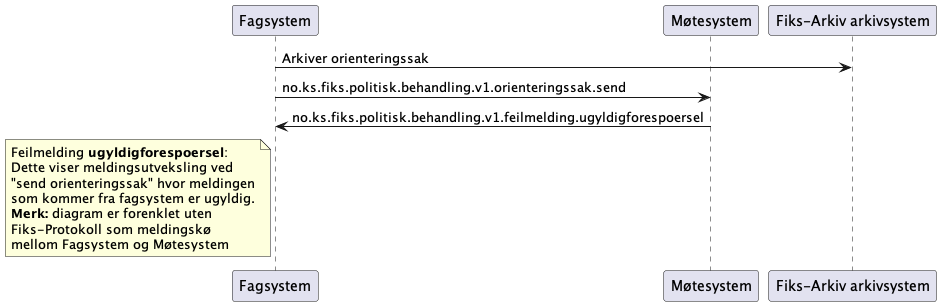

The diagram above was rendered by PlantUML. Its source (embedded in the PNG):
@startuml
participant Fagsystem as "Fagsystem"
participant Møtesystem as "Møtesystem"
participant Arkivsystem as "Fiks-Arkiv arkivsystem"

Fagsystem -> Arkivsystem : Arkiver orienteringssak
Fagsystem -> Møtesystem : no.ks.fiks.politisk.behandling.v1.orienteringssak.send
Fagsystem <- Møtesystem : no.ks.fiks.politisk.behandling.v1.feilmelding.ugyldigforespoersel

note left of Fagsystem
Feilmelding **ugyldigforespoersel**:
Dette viser meldingsutveksling ved
"send orienteringssak" hvor meldingen
som kommer fra fagsystem er ugyldig.
**Merk:** diagram er forenklet uten
Fiks-Protokoll som meldingskø
mellom Fagsystem og Møtesystem
end note

@enduml